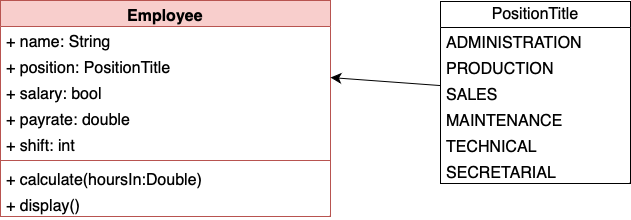

The diagram above was exported from draw.io. Its source (the exported page's mxGraphModel, read from the mxfile embedded in the PNG):
<mxGraphModel dx="1754" dy="1057" grid="1" gridSize="10" guides="1" tooltips="1" connect="1" arrows="1" fold="1" page="1" pageScale="1" pageWidth="827" pageHeight="1169" math="0" shadow="0">
  <root>
    <mxCell id="WIyWlLk6GJQsqaUBKTNV-0" />
    <mxCell id="WIyWlLk6GJQsqaUBKTNV-1" parent="WIyWlLk6GJQsqaUBKTNV-0" />
    <mxCell id="00GDL9xuQNb3COWAeoJ5-0" value="Employee" style="swimlane;fontStyle=1;align=center;verticalAlign=top;childLayout=stackLayout;horizontal=1;startSize=26;horizontalStack=0;resizeParent=1;resizeParentMax=0;resizeLast=0;collapsible=1;marginBottom=0;whiteSpace=wrap;html=1;fontSize=16;fillColor=#f8cecc;strokeColor=#b85450;" vertex="1" parent="WIyWlLk6GJQsqaUBKTNV-1">
      <mxGeometry x="280" y="220" width="330" height="216" as="geometry">
        <mxRectangle x="130" y="110" width="120" height="30" as="alternateBounds" />
      </mxGeometry>
    </mxCell>
    <mxCell id="00GDL9xuQNb3COWAeoJ5-1" value="+ name: String" style="text;strokeColor=none;fillColor=none;align=left;verticalAlign=top;spacingLeft=4;spacingRight=4;overflow=hidden;rotatable=0;points=[[0,0.5],[1,0.5]];portConstraint=eastwest;whiteSpace=wrap;html=1;fontSize=16;" vertex="1" parent="00GDL9xuQNb3COWAeoJ5-0">
      <mxGeometry y="26" width="330" height="26" as="geometry" />
    </mxCell>
    <mxCell id="00GDL9xuQNb3COWAeoJ5-9" value="+ position: PositionTitle" style="text;strokeColor=none;fillColor=none;align=left;verticalAlign=top;spacingLeft=4;spacingRight=4;overflow=hidden;rotatable=0;points=[[0,0.5],[1,0.5]];portConstraint=eastwest;whiteSpace=wrap;html=1;fontSize=16;" vertex="1" parent="00GDL9xuQNb3COWAeoJ5-0">
      <mxGeometry y="52" width="330" height="26" as="geometry" />
    </mxCell>
    <mxCell id="00GDL9xuQNb3COWAeoJ5-20" value="+ salary: bool" style="text;strokeColor=none;fillColor=none;align=left;verticalAlign=top;spacingLeft=4;spacingRight=4;overflow=hidden;rotatable=0;points=[[0,0.5],[1,0.5]];portConstraint=eastwest;whiteSpace=wrap;html=1;fontSize=16;" vertex="1" parent="00GDL9xuQNb3COWAeoJ5-0">
      <mxGeometry y="78" width="330" height="26" as="geometry" />
    </mxCell>
    <mxCell id="00GDL9xuQNb3COWAeoJ5-25" value="+ payrate: double" style="text;strokeColor=none;fillColor=none;align=left;verticalAlign=top;spacingLeft=4;spacingRight=4;overflow=hidden;rotatable=0;points=[[0,0.5],[1,0.5]];portConstraint=eastwest;whiteSpace=wrap;html=1;fontSize=16;" vertex="1" parent="00GDL9xuQNb3COWAeoJ5-0">
      <mxGeometry y="104" width="330" height="26" as="geometry" />
    </mxCell>
    <mxCell id="00GDL9xuQNb3COWAeoJ5-26" value="+ shift: int" style="text;strokeColor=none;fillColor=none;align=left;verticalAlign=top;spacingLeft=4;spacingRight=4;overflow=hidden;rotatable=0;points=[[0,0.5],[1,0.5]];portConstraint=eastwest;whiteSpace=wrap;html=1;fontSize=16;" vertex="1" parent="00GDL9xuQNb3COWAeoJ5-0">
      <mxGeometry y="130" width="330" height="26" as="geometry" />
    </mxCell>
    <mxCell id="00GDL9xuQNb3COWAeoJ5-2" value="" style="line;strokeWidth=1;fillColor=none;align=left;verticalAlign=middle;spacingTop=-1;spacingLeft=3;spacingRight=3;rotatable=0;labelPosition=right;points=[];portConstraint=eastwest;strokeColor=inherit;fontSize=16;" vertex="1" parent="00GDL9xuQNb3COWAeoJ5-0">
      <mxGeometry y="156" width="330" height="8" as="geometry" />
    </mxCell>
    <mxCell id="00GDL9xuQNb3COWAeoJ5-3" value="+ calculate(hoursIn:Double)" style="text;strokeColor=none;fillColor=none;align=left;verticalAlign=top;spacingLeft=4;spacingRight=4;overflow=hidden;rotatable=0;points=[[0,0.5],[1,0.5]];portConstraint=eastwest;whiteSpace=wrap;html=1;fontSize=16;" vertex="1" parent="00GDL9xuQNb3COWAeoJ5-0">
      <mxGeometry y="164" width="330" height="26" as="geometry" />
    </mxCell>
    <mxCell id="00GDL9xuQNb3COWAeoJ5-27" value="+ display()" style="text;strokeColor=none;fillColor=none;align=left;verticalAlign=top;spacingLeft=4;spacingRight=4;overflow=hidden;rotatable=0;points=[[0,0.5],[1,0.5]];portConstraint=eastwest;whiteSpace=wrap;html=1;fontSize=16;" vertex="1" parent="00GDL9xuQNb3COWAeoJ5-0">
      <mxGeometry y="190" width="330" height="26" as="geometry" />
    </mxCell>
    <mxCell id="00GDL9xuQNb3COWAeoJ5-28" style="edgeStyle=none;curved=1;rounded=0;orthogonalLoop=1;jettySize=auto;html=1;fontSize=12;startSize=8;endSize=8;" edge="1" parent="WIyWlLk6GJQsqaUBKTNV-1" source="00GDL9xuQNb3COWAeoJ5-10" target="00GDL9xuQNb3COWAeoJ5-9">
      <mxGeometry relative="1" as="geometry" />
    </mxCell>
    <mxCell id="00GDL9xuQNb3COWAeoJ5-10" value="PositionTitle" style="swimlane;fontStyle=0;childLayout=stackLayout;horizontal=1;startSize=26;fillColor=none;horizontalStack=0;resizeParent=1;resizeParentMax=0;resizeLast=0;collapsible=1;marginBottom=0;whiteSpace=wrap;html=1;fontSize=16;" vertex="1" parent="WIyWlLk6GJQsqaUBKTNV-1">
      <mxGeometry x="720" y="221" width="190" height="182" as="geometry" />
    </mxCell>
    <mxCell id="00GDL9xuQNb3COWAeoJ5-11" value="ADMINISTRATION" style="text;strokeColor=none;fillColor=none;align=left;verticalAlign=top;spacingLeft=4;spacingRight=4;overflow=hidden;rotatable=0;points=[[0,0.5],[1,0.5]];portConstraint=eastwest;whiteSpace=wrap;html=1;fontSize=16;" vertex="1" parent="00GDL9xuQNb3COWAeoJ5-10">
      <mxGeometry y="26" width="190" height="26" as="geometry" />
    </mxCell>
    <mxCell id="00GDL9xuQNb3COWAeoJ5-15" value="PRODUCTION" style="text;strokeColor=none;fillColor=none;align=left;verticalAlign=top;spacingLeft=4;spacingRight=4;overflow=hidden;rotatable=0;points=[[0,0.5],[1,0.5]];portConstraint=eastwest;whiteSpace=wrap;html=1;fontSize=16;" vertex="1" parent="00GDL9xuQNb3COWAeoJ5-10">
      <mxGeometry y="52" width="190" height="26" as="geometry" />
    </mxCell>
    <mxCell id="00GDL9xuQNb3COWAeoJ5-16" value="SALES" style="text;strokeColor=none;fillColor=none;align=left;verticalAlign=top;spacingLeft=4;spacingRight=4;overflow=hidden;rotatable=0;points=[[0,0.5],[1,0.5]];portConstraint=eastwest;whiteSpace=wrap;html=1;fontSize=16;" vertex="1" parent="00GDL9xuQNb3COWAeoJ5-10">
      <mxGeometry y="78" width="190" height="26" as="geometry" />
    </mxCell>
    <mxCell id="00GDL9xuQNb3COWAeoJ5-17" value="MAINTENANCE" style="text;strokeColor=none;fillColor=none;align=left;verticalAlign=top;spacingLeft=4;spacingRight=4;overflow=hidden;rotatable=0;points=[[0,0.5],[1,0.5]];portConstraint=eastwest;whiteSpace=wrap;html=1;fontSize=16;" vertex="1" parent="00GDL9xuQNb3COWAeoJ5-10">
      <mxGeometry y="104" width="190" height="26" as="geometry" />
    </mxCell>
    <mxCell id="00GDL9xuQNb3COWAeoJ5-18" value="TECHNICAL" style="text;strokeColor=none;fillColor=none;align=left;verticalAlign=top;spacingLeft=4;spacingRight=4;overflow=hidden;rotatable=0;points=[[0,0.5],[1,0.5]];portConstraint=eastwest;whiteSpace=wrap;html=1;fontSize=16;" vertex="1" parent="00GDL9xuQNb3COWAeoJ5-10">
      <mxGeometry y="130" width="190" height="26" as="geometry" />
    </mxCell>
    <mxCell id="00GDL9xuQNb3COWAeoJ5-19" value="SECRETARIAL" style="text;strokeColor=none;fillColor=none;align=left;verticalAlign=top;spacingLeft=4;spacingRight=4;overflow=hidden;rotatable=0;points=[[0,0.5],[1,0.5]];portConstraint=eastwest;whiteSpace=wrap;html=1;fontSize=16;" vertex="1" parent="00GDL9xuQNb3COWAeoJ5-10">
      <mxGeometry y="156" width="190" height="26" as="geometry" />
    </mxCell>
  </root>
</mxGraphModel>